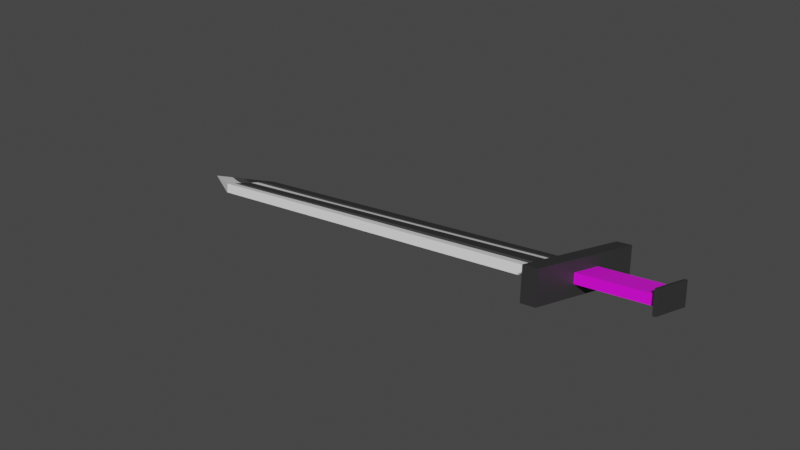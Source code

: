 # Source: mysword.blend  (saved by Blender 2.93.21; exported with 4.5.12 LTS)
import bpy
from mathutils import Matrix  # noqa: F401  (used for matrix-valued properties, if any)

bpy.ops.wm.read_factory_settings(use_empty=True)
scene = bpy.context.scene
scene.name = 'Scene'

# ---- collections
col_collection = bpy.data.collections.new('Collection'); scene.collection.children.link(col_collection)

# ---- images (referenced by path relative to the original .blend; pixels are not part of the script)
import os
ASSET_DIR = os.environ.get("B2B_ASSET_DIR", "")  # directory of the original .blend (textures are referenced by path, not embedded)
HERE = os.path.dirname(os.path.abspath(__file__))  # packed textures are extracted next to this script under _unpacked/

def load_image(name, relpath, width, height, colorspace="sRGB"):
    """Load a texture the original file referenced (path relative to the .blend, or extracted next to this script)."""
    p = next((c for c in (os.path.join(HERE, relpath), os.path.join(ASSET_DIR, relpath)) if relpath and os.path.exists(c)), "")
    if p:
        img = bpy.data.images.load(p, check_existing=True)
        img.name = name
    else:  # same state as the original file: an image datablock whose file is absent (Cycles renders it pink)
        img = bpy.data.images.new(name, width, height)
        img.source = "FILE"
        img.filepath = "//" + (relpath or name)
    img.colorspace_settings.name = colorspace
    return img
img_material_003_base_color = load_image('Material.003 Base Color', '_unpacked/Material.7e09a182.png', 1024, 1024, 'sRGB')
img_material_004_base_color = load_image('Material.004 Base Color', '_unpacked/Material.ad822f08.png', 1024, 1024, 'sRGB')
img_material_001_base_color = load_image('Material.001 Base Color', '', 1024, 1024, 'sRGB')
img_material_001_base_color_001 = load_image('Material.001 Base Color.001', '_unpacked/Material.001_Base_Color.c83c9c25.png', 1024, 1024, 'sRGB')
img_material_002_base_color = load_image('Material.002 Base Color', '_unpacked/Material.ad822f08.png', 1024, 1024, 'sRGB')

# ---- materials (node trees are filled in below, after node groups)
mat_material_003 = bpy.data.materials.new('Material.003')
mat_material_003.use_transparent_shadow = False
mat_material_004 = bpy.data.materials.new('Material.004')
mat_material_004.use_transparent_shadow = False
mat_material_001 = bpy.data.materials.new('Material.001')
mat_material_001.use_transparent_shadow = False
mat_material_002 = bpy.data.materials.new('Material.002')
mat_material_002.use_transparent_shadow = False

# ---- material node trees
mat_material_003.use_nodes = True; mat_material_003.node_tree.nodes.clear()
_N = mat_material_003.node_tree.nodes; _L = mat_material_003.node_tree.links
n0 = _N.new('ShaderNodeBsdfPrincipled'); n0.name = 'Principled BSDF'; n0.location = (10, 300)
n0.distribution = 'GGX'
n0.subsurface_method = 'BURLEY'
n0.inputs[3].default_value = 1.45
n0.inputs[27].default_value = (0.0, 0.0, 0.0, 1.0)
n0.inputs[28].default_value = 1.0
n1 = _N.new('ShaderNodeOutputMaterial'); n1.name = 'Material Output'; n1.location = (300, 300)
n2 = _N.new('ShaderNodeTexImage'); n2.name = 'Material.003 Base Color'; n2.location = (-280, 280)
n2.image = img_material_003_base_color
_L.new(n0.outputs[0], n1.inputs[0])
_L.new(n2.outputs[0], n0.inputs[0])
n1.is_active_output = True
mat_material_004.use_nodes = True; mat_material_004.node_tree.nodes.clear()
_N = mat_material_004.node_tree.nodes; _L = mat_material_004.node_tree.links
n0 = _N.new('ShaderNodeBsdfPrincipled'); n0.name = 'Principled BSDF'; n0.location = (10, 300)
n0.distribution = 'GGX'
n0.subsurface_method = 'BURLEY'
n0.inputs[3].default_value = 1.45
n0.inputs[27].default_value = (0.0, 0.0, 0.0, 1.0)
n0.inputs[28].default_value = 1.0
n1 = _N.new('ShaderNodeOutputMaterial'); n1.name = 'Material Output'; n1.location = (300, 300)
n2 = _N.new('ShaderNodeTexImage'); n2.name = 'Material.004 Base Color'; n2.location = (-280, 280)
n2.image = img_material_004_base_color
_L.new(n0.outputs[0], n1.inputs[0])
_L.new(n2.outputs[0], n0.inputs[0])
n1.is_active_output = True
mat_material_001.use_nodes = True; mat_material_001.node_tree.nodes.clear()
_N = mat_material_001.node_tree.nodes; _L = mat_material_001.node_tree.links
n0 = _N.new('ShaderNodeBsdfPrincipled'); n0.name = 'Principled BSDF'; n0.location = (10, 300)
n0.distribution = 'GGX'
n0.subsurface_method = 'BURLEY'
n0.inputs[3].default_value = 1.45
n0.inputs[27].default_value = (0.0, 0.0, 0.0, 1.0)
n0.inputs[28].default_value = 1.0
n1 = _N.new('ShaderNodeOutputMaterial'); n1.name = 'Material Output'; n1.location = (300, 300)
n2 = _N.new('ShaderNodeTexImage'); n2.name = 'Material.001 Base Color'; n2.location = (-280, 280)
n2.image = img_material_001_base_color
n3 = _N.new('ShaderNodeTexImage'); n3.name = '影像紋理.001'; n3.location = (0, 0)
n3.image = img_material_001_base_color_001
_L.new(n0.outputs[0], n1.inputs[0])
_L.new(n2.outputs[0], n0.inputs[0])
n1.is_active_output = True
mat_material_002.use_nodes = True; mat_material_002.node_tree.nodes.clear()
_N = mat_material_002.node_tree.nodes; _L = mat_material_002.node_tree.links
n0 = _N.new('ShaderNodeBsdfPrincipled'); n0.name = 'Principled BSDF'; n0.location = (10, 300)
n0.distribution = 'GGX'
n0.subsurface_method = 'BURLEY'
n0.inputs[3].default_value = 1.45
n0.inputs[27].default_value = (0.0, 0.0, 0.0, 1.0)
n0.inputs[28].default_value = 1.0
n1 = _N.new('ShaderNodeOutputMaterial'); n1.name = 'Material Output'; n1.location = (300, 300)
n2 = _N.new('ShaderNodeTexImage'); n2.name = 'Material.002 Base Color'; n2.location = (-280, 280)
n2.image = img_material_002_base_color
_L.new(n0.outputs[0], n1.inputs[0])
_L.new(n2.outputs[0], n0.inputs[0])
n1.is_active_output = True

# ---- world
world_world = bpy.data.worlds.new('World'); scene.world = world_world
world_world.use_nodes = True; world_world.node_tree.nodes.clear()
_N = world_world.node_tree.nodes; _L = world_world.node_tree.links
n0 = _N.new('ShaderNodeOutputWorld'); n0.name = 'World Output'; n0.location = (300, 300)
n1 = _N.new('ShaderNodeBackground'); n1.name = 'Background'; n1.location = (10, 300)
n1.inputs[0].default_value = (0.05088, 0.05088, 0.05088, 1.0)
_L.new(n1.outputs[0], n0.inputs[0])
n0.is_active_output = True
world_world.color = (0.05088, 0.05088, 0.05088)
world_world.use_sun_shadow = False
world_world.sun_shadow_jitter_overblur = 0.0

# ---- meshes
me_003 = bpy.data.meshes.new('立方體.003')
me_003.from_pydata([(-17.53, -0.02313, -1.647), (-17.53, -0.02313, -1.647), (-17.53, -0.02313, -1.647), (-17.53, -0.02313, -1.647), (-15.53, -1.023, -2.647), (-15.53, -1.023, -0.6469), (-15.53, 0.9769, -1.647), (-15.53, 0.9769, -1.647), (-15.53, -0.02313, -2.132), (-15.53, -0.02641, -1.161), (-15.53, 0.9769, -1.647), (-15.53, 0.9769, -1.647), (-1.533, -0.02313, -2.647), (-1.533, -0.02313, -0.6469), (-1.533, 0.9769, -1.647), (-1.533, 0.9769, -1.647), (-15.53, -1.023, -2.647), (-15.53, -1.023, -0.6469), (-15.53, -0.02313, -2.11), (-15.53, -0.02313, -1.154), (-1.533, -1.023, -2.647), (-1.533, -1.023, -0.6469), (-1.533, -0.02313, -2.647), (-1.533, -0.02313, -0.6469), (-1.783, -2.023, -4.98), (-1.783, -2.023, 1.686), (-1.783, 1.977, -4.98), (-1.783, 1.977, 1.686), (-1.283, -2.023, -4.98), (-1.283, -2.023, 1.686), (-1.283, 1.977, -4.98), (-1.283, 1.977, 1.686), (-1.283, -0.5231, -2.647), (-1.283, -0.5231, -0.6469), (-1.283, 0.4769, -2.647), (-1.283, 0.4769, -0.6469), (1.217, -0.5231, -2.647), (1.217, -0.5231, -0.6469), (1.217, 0.4769, -2.647), (1.217, 0.4769, -0.6469), (1.167, -0.6731, -3.98), (1.167, -0.6731, 0.6864), (1.167, 0.6269, -3.98), (1.167, 0.6269, 0.6864), (1.267, -0.6731, -3.98), (1.267, -0.6731, 0.6864), (1.267, 0.6269, -3.98), (1.267, 0.6269, 0.6864)], [], [(0, 1, 3, 2), (2, 3, 7, 6), (6, 7, 5, 4), (4, 5, 1, 0), (2, 6, 4, 0), (7, 3, 1, 5), (8, 9, 11, 10), (10, 11, 15, 14), (14, 15, 13, 12), (12, 13, 9, 8), (10, 14, 12, 8), (15, 11, 9, 13), (16, 17, 19, 18), (18, 19, 23, 22), (22, 23, 21, 20), (20, 21, 17, 16), (18, 22, 20, 16), (23, 19, 17, 21), (24, 25, 27, 26), (26, 27, 31, 30), (30, 31, 29, 28), (28, 29, 25, 24), (26, 30, 28, 24), (31, 27, 25, 29), (32, 33, 35, 34), (34, 35, 39, 38), (38, 39, 37, 36), (36, 37, 33, 32), (34, 38, 36, 32), (39, 35, 33, 37), (40, 41, 43, 42), (42, 43, 47, 46), (46, 47, 45, 44), (44, 45, 41, 40), (42, 46, 44, 40), (47, 43, 41, 45)])
me_003.polygons.foreach_set('material_index', [0, 0, 0, 0, 0, 0, 0, 0, 0, 0, 0, 0, 0, 0, 0, 0, 0, 0, 1, 1, 1, 1, 1, 1, 2, 2, 2, 2, 2, 2, 3, 3, 3, 3, 3, 3])
_uv = me_003.uv_layers.new(name='UVMap')
_uv.uv.foreach_set('vector', [0.375, 0.0, 0.625, 0.0, 0.625, 0.25, 0.375, 0.25, 0.375, 0.25, 0.625, 0.25, 0.625, 0.5, 0.375, 0.5, 0.375, 0.5, 0.625, 0.5, 0.625, 0.75, 0.375, 0.75, 0.375, 0.75, 0.625, 0.75, 0.625, 1.0, 0.375, 1.0, 0.125, 0.5, 0.375, 0.5, 0.375, 0.75, 0.125, 0.75, 0.625, 0.5, 0.875, 0.5, 0.875, 0.75, 0.625, 0.75, 0.375, 0.0, 0.625, 0.0, 0.625, 0.25, 0.375, 0.25, 0.375, 0.25, 0.625, 0.25, 0.625, 0.5, 0.375, 0.5, 0.375, 0.5, 0.625, 0.5, 0.625, 0.75, 0.375, 0.75, 0.375, 0.75, 0.625, 0.75, 0.625, 1.0, 0.375, 1.0, 0.125, 0.5, 0.375, 0.5, 0.375, 0.75, 0.125, 0.75, 0.625, 0.5, 0.875, 0.5, 0.875, 0.75, 0.625, 0.75, 0.375, 0.0, 0.625, 0.0, 0.625, 0.25, 0.375, 0.25, 0.375, 0.25, 0.625, 0.25, 0.625, 0.5, 0.375, 0.5, 0.375, 0.5, 0.625, 0.5, 0.625, 0.75, 0.375, 0.75, 0.375, 0.75, 0.625, 0.75, 0.625, 1.0, 0.375, 1.0, 0.125, 0.5, 0.375, 0.5, 0.375, 0.75, 0.125, 0.75, 0.625, 0.5, 0.875, 0.5, 0.875, 0.75, 0.625, 0.75, 0.375, 0.0, 0.625, 0.0, 0.625, 0.25, 0.375, 0.25, 0.375, 0.25, 0.625, 0.25, 0.625, 0.5, 0.375, 0.5, 0.375, 0.5, 0.625, 0.5, 0.625, 0.75, 0.375, 0.75, 0.375, 0.75, 0.625, 0.75, 0.625, 1.0, 0.375, 1.0, 0.125, 0.5, 0.375, 0.5, 0.375, 0.75, 0.125, 0.75, 0.625, 0.5, 0.875, 0.5, 0.875, 0.75, 0.625, 0.75, 0.375, 0.0, 0.625, 0.0, 0.625, 0.25, 0.375, 0.25, 0.375, 0.25, 0.625, 0.25, 0.625, 0.5, 0.375, 0.5, 0.375, 0.5, 0.625, 0.5, 0.625, 0.75, 0.375, 0.75, 0.375, 0.75, 0.625, 0.75, 0.625, 1.0, 0.375, 1.0, 0.125, 0.5, 0.375, 0.5, 0.375, 0.75, 0.125, 0.75, 0.625, 0.5, 0.875, 0.5, 0.875, 0.75, 0.625, 0.75, 0.375, 0.0, 0.625, 0.0, 0.625, 0.25, 0.375, 0.25, 0.375, 0.25, 0.625, 0.25, 0.625, 0.5, 0.375, 0.5, 0.375, 0.5, 0.625, 0.5, 0.625, 0.75, 0.375, 0.75, 0.375, 0.75, 0.625, 0.75, 0.625, 1.0, 0.375, 1.0, 0.125, 0.5, 0.375, 0.5, 0.375, 0.75, 0.125, 0.75, 0.625, 0.5, 0.875, 0.5, 0.875, 0.75, 0.625, 0.75])
me_003.materials.append(mat_material_003)
me_003.materials.append(mat_material_004)
me_003.materials.append(mat_material_001)
me_003.materials.append(mat_material_002)
me_003.use_remesh_fix_poles = True
me_003.use_remesh_preserve_attributes = False
me_003.update()
arm_x = bpy.data.armatures.new('骨架')  # bones are not reproduced

# ---- objects
ob_002 = bpy.data.objects.new('立方體.002', me_003)
ob_x = bpy.data.objects.new('骨架', arm_x)

# ---- transforms, parenting, visibility, modifiers, constraints
ob_002.parent = ob_x
ob_002.matrix_parent_inverse = Matrix(((-0.003077, 0.003583, 0.1699, 0.0003077), (0.1655, 0.03843, 0.002187, -0.01655), (-0.03837, 0.1655, -0.004186, 0.003837), (-0.0, -0.0, -0.0, 1.0)))
ob_002.location = (0.1066, 0.004625, 0.04941)
ob_002.rotation_euler = (-0.2268, -0.1569, -1.355)
ob_002.scale = (0.498, 0.498, 0.0747)
_vg = ob_002.vertex_groups.new(name='Bone')
for _i, _w in zip([0, 1, 2, 3, 4, 5, 6, 7, 8, 9, 10, 11, 12, 13, 14, 15, 16, 17, 18, 19, 20, 21, 22, 23, 24, 25, 26, 27, 28, 29, 30, 31, 32, 33, 34, 35, 36, 37, 38, 39, 40, 41, 42, 43, 44, 45, 46, 47], [1.0, 1.0, 1.0, 1.0, 1.0, 1.0, 1.0, 1.0, 1.0, 1.0, 1.0, 1.0, 1.0, 1.0, 1.0, 1.0, 1.0, 1.0, 1.0, 1.0, 1.0, 1.0, 1.0, 1.0, 1.0, 1.0, 1.0, 1.0, 1.0, 1.0, 1.0, 1.0, 1.0, 1.0, 1.0, 1.0, 1.0, 1.0, 1.0, 1.0, 1.0, 1.0, 1.0, 1.0, 1.0, 1.0, 1.0, 1.0]): _vg.add([_i], _w, 'REPLACE')
_m = ob_002.modifiers.new('骨架', 'ARMATURE')
_m.object = ob_x
ob_x.location = (0.1, -1.863e-09, 0.0)
ob_x.rotation_euler = (-1.178, -1.615, 1.1)
ob_x.scale = (5.885, 5.885, 5.885)

# ---- collection membership
col_collection.objects.link(ob_002)
col_collection.objects.link(ob_x)

# ---- scene / render settings (as saved in the file)
scene.frame_start = 1; scene.frame_end = 250; scene.frame_set(15)
scene.render.engine = 'BLENDER_EEVEE_NEXT'
scene.cycles.use_denoising = False
scene.cycles.samples = 128
scene.cycles.sampling_pattern = 'TABULATED_SOBOL'
scene.cycles.use_adaptive_sampling = False
scene.cycles.use_light_tree = False
scene.view_settings.view_transform = 'Filmic'
bpy.context.view_layer.update()

# ---- added for rendering (the .blend has no active camera and no usable light): camera, sun
cam_auto = bpy.data.cameras.new('AutoCamera')
cam_auto.lens = 50.0
cam_auto.sensor_width = 36.0
cam_auto.clip_end = 1000.0
ob_auto_camera = bpy.data.objects.new('AutoCamera', cam_auto)
scene.collection.objects.link(ob_auto_camera)
ob_auto_camera.location = (5.56963, -10.9919, 6.88926)
ob_auto_camera.rotation_euler = (1.09748, -7.21219e-08, 0.694738)
scene.camera = ob_auto_camera
light_auto_sun = bpy.data.lights.new('AutoSun', 'SUN')
light_auto_sun.energy = 3.0
light_auto_sun.angle = 0.0523599
ob_auto_sun = bpy.data.objects.new('AutoSun', light_auto_sun)
scene.collection.objects.link(ob_auto_sun)
ob_auto_sun.rotation_euler = (0.872665, 0.174533, 0.523599)
bpy.context.view_layer.update()
